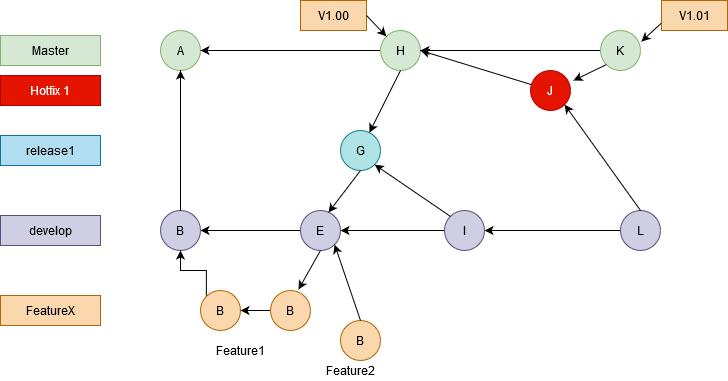

The diagram above was exported from draw.io. Its source (the exported page's mxGraphModel, read from the mxfile embedded in the PNG):
<mxGraphModel dx="1747" dy="451" grid="1" gridSize="10" guides="1" tooltips="1" connect="1" arrows="1" fold="1" page="1" pageScale="1" pageWidth="827" pageHeight="1169" math="0" shadow="0">
  <root>
    <mxCell id="0" />
    <mxCell id="1" parent="0" />
    <mxCell id="j-lon_WRNguXdi8pDE1Q-27" value="A" style="ellipse;whiteSpace=wrap;html=1;aspect=fixed;fillColor=#d5e8d4;strokeColor=#82b366;" vertex="1" parent="1">
      <mxGeometry x="130" y="40" width="40" height="40" as="geometry" />
    </mxCell>
    <mxCell id="j-lon_WRNguXdi8pDE1Q-71" style="edgeStyle=orthogonalEdgeStyle;rounded=0;orthogonalLoop=1;jettySize=auto;html=1;" edge="1" parent="1" source="j-lon_WRNguXdi8pDE1Q-33" target="j-lon_WRNguXdi8pDE1Q-27">
      <mxGeometry relative="1" as="geometry" />
    </mxCell>
    <mxCell id="j-lon_WRNguXdi8pDE1Q-33" value="H" style="ellipse;whiteSpace=wrap;html=1;aspect=fixed;fillColor=#d5e8d4;strokeColor=#82b366;" vertex="1" parent="1">
      <mxGeometry x="350" y="40" width="40" height="40" as="geometry" />
    </mxCell>
    <mxCell id="j-lon_WRNguXdi8pDE1Q-70" style="edgeStyle=orthogonalEdgeStyle;rounded=0;orthogonalLoop=1;jettySize=auto;html=1;entryX=1;entryY=0.5;entryDx=0;entryDy=0;" edge="1" parent="1" source="j-lon_WRNguXdi8pDE1Q-34" target="j-lon_WRNguXdi8pDE1Q-33">
      <mxGeometry relative="1" as="geometry" />
    </mxCell>
    <mxCell id="j-lon_WRNguXdi8pDE1Q-34" value="K" style="ellipse;whiteSpace=wrap;html=1;aspect=fixed;fillColor=#d5e8d4;strokeColor=#82b366;" vertex="1" parent="1">
      <mxGeometry x="570" y="40" width="40" height="40" as="geometry" />
    </mxCell>
    <mxCell id="j-lon_WRNguXdi8pDE1Q-35" value="J" style="ellipse;whiteSpace=wrap;html=1;aspect=fixed;fillColor=#e51400;strokeColor=#B20000;fontColor=#ffffff;" vertex="1" parent="1">
      <mxGeometry x="500" y="80" width="40" height="40" as="geometry" />
    </mxCell>
    <mxCell id="j-lon_WRNguXdi8pDE1Q-63" style="edgeStyle=orthogonalEdgeStyle;rounded=0;orthogonalLoop=1;jettySize=auto;html=1;entryX=1;entryY=0.5;entryDx=0;entryDy=0;" edge="1" parent="1" source="j-lon_WRNguXdi8pDE1Q-36" target="j-lon_WRNguXdi8pDE1Q-37">
      <mxGeometry relative="1" as="geometry" />
    </mxCell>
    <mxCell id="j-lon_WRNguXdi8pDE1Q-36" value="L" style="ellipse;whiteSpace=wrap;html=1;aspect=fixed;fillColor=#d0cee2;strokeColor=#56517e;" vertex="1" parent="1">
      <mxGeometry x="590" y="220" width="40" height="40" as="geometry" />
    </mxCell>
    <mxCell id="j-lon_WRNguXdi8pDE1Q-60" value="" style="edgeStyle=orthogonalEdgeStyle;rounded=0;orthogonalLoop=1;jettySize=auto;html=1;" edge="1" parent="1" source="j-lon_WRNguXdi8pDE1Q-37" target="j-lon_WRNguXdi8pDE1Q-38">
      <mxGeometry relative="1" as="geometry" />
    </mxCell>
    <mxCell id="j-lon_WRNguXdi8pDE1Q-37" value="I" style="ellipse;whiteSpace=wrap;html=1;aspect=fixed;fillColor=#d0cee2;strokeColor=#56517e;" vertex="1" parent="1">
      <mxGeometry x="414" y="220" width="40" height="40" as="geometry" />
    </mxCell>
    <mxCell id="j-lon_WRNguXdi8pDE1Q-74" style="edgeStyle=orthogonalEdgeStyle;rounded=0;orthogonalLoop=1;jettySize=auto;html=1;entryX=1;entryY=0.5;entryDx=0;entryDy=0;" edge="1" parent="1" source="j-lon_WRNguXdi8pDE1Q-38" target="j-lon_WRNguXdi8pDE1Q-39">
      <mxGeometry relative="1" as="geometry" />
    </mxCell>
    <mxCell id="j-lon_WRNguXdi8pDE1Q-38" value="E" style="ellipse;whiteSpace=wrap;html=1;aspect=fixed;fillColor=#d0cee2;strokeColor=#56517e;" vertex="1" parent="1">
      <mxGeometry x="270" y="220" width="40" height="40" as="geometry" />
    </mxCell>
    <mxCell id="j-lon_WRNguXdi8pDE1Q-39" value="B" style="ellipse;whiteSpace=wrap;html=1;aspect=fixed;fillColor=#d0cee2;strokeColor=#56517e;" vertex="1" parent="1">
      <mxGeometry x="130" y="220" width="40" height="40" as="geometry" />
    </mxCell>
    <mxCell id="j-lon_WRNguXdi8pDE1Q-50" style="edgeStyle=orthogonalEdgeStyle;rounded=0;orthogonalLoop=1;jettySize=auto;html=1;exitX=0;exitY=0;exitDx=0;exitDy=0;entryX=0.5;entryY=1;entryDx=0;entryDy=0;" edge="1" parent="1" source="j-lon_WRNguXdi8pDE1Q-40" target="j-lon_WRNguXdi8pDE1Q-39">
      <mxGeometry relative="1" as="geometry" />
    </mxCell>
    <mxCell id="j-lon_WRNguXdi8pDE1Q-40" value="B" style="ellipse;whiteSpace=wrap;html=1;aspect=fixed;fillColor=#fad7ac;strokeColor=#b46504;" vertex="1" parent="1">
      <mxGeometry x="170" y="300" width="40" height="40" as="geometry" />
    </mxCell>
    <mxCell id="j-lon_WRNguXdi8pDE1Q-52" value="" style="edgeStyle=orthogonalEdgeStyle;rounded=0;orthogonalLoop=1;jettySize=auto;html=1;" edge="1" parent="1" source="j-lon_WRNguXdi8pDE1Q-41" target="j-lon_WRNguXdi8pDE1Q-40">
      <mxGeometry relative="1" as="geometry" />
    </mxCell>
    <mxCell id="j-lon_WRNguXdi8pDE1Q-41" value="B" style="ellipse;whiteSpace=wrap;html=1;aspect=fixed;fillColor=#fad7ac;strokeColor=#b46504;" vertex="1" parent="1">
      <mxGeometry x="240" y="300" width="40" height="40" as="geometry" />
    </mxCell>
    <mxCell id="j-lon_WRNguXdi8pDE1Q-42" value="B" style="ellipse;whiteSpace=wrap;html=1;aspect=fixed;fillColor=#fad7ac;strokeColor=#b46504;" vertex="1" parent="1">
      <mxGeometry x="310" y="330" width="40" height="40" as="geometry" />
    </mxCell>
    <mxCell id="j-lon_WRNguXdi8pDE1Q-43" value="G" style="ellipse;whiteSpace=wrap;html=1;aspect=fixed;fillColor=#b0e3e6;strokeColor=#0e8088;" vertex="1" parent="1">
      <mxGeometry x="310" y="140" width="40" height="40" as="geometry" />
    </mxCell>
    <mxCell id="j-lon_WRNguXdi8pDE1Q-44" value="Master" style="rounded=0;whiteSpace=wrap;html=1;fillColor=#d5e8d4;strokeColor=#82b366;" vertex="1" parent="1">
      <mxGeometry x="-30" y="45" width="100" height="30" as="geometry" />
    </mxCell>
    <mxCell id="j-lon_WRNguXdi8pDE1Q-45" value="&lt;div&gt;Hotfix 1&lt;/div&gt;" style="rounded=0;whiteSpace=wrap;html=1;fillColor=#e51400;strokeColor=#B20000;fontColor=#ffffff;" vertex="1" parent="1">
      <mxGeometry x="-30" y="85" width="100" height="30" as="geometry" />
    </mxCell>
    <mxCell id="j-lon_WRNguXdi8pDE1Q-46" value="release1" style="rounded=0;whiteSpace=wrap;html=1;fillColor=#b1ddf0;strokeColor=#10739e;" vertex="1" parent="1">
      <mxGeometry x="-30" y="145" width="100" height="30" as="geometry" />
    </mxCell>
    <mxCell id="j-lon_WRNguXdi8pDE1Q-47" value="develop" style="rounded=0;whiteSpace=wrap;html=1;fillColor=#d0cee2;strokeColor=#56517e;" vertex="1" parent="1">
      <mxGeometry x="-30" y="225" width="100" height="30" as="geometry" />
    </mxCell>
    <mxCell id="j-lon_WRNguXdi8pDE1Q-48" value="FeatureX" style="rounded=0;whiteSpace=wrap;html=1;fillColor=#fad7ac;strokeColor=#b46504;" vertex="1" parent="1">
      <mxGeometry x="-30" y="305" width="100" height="30" as="geometry" />
    </mxCell>
    <mxCell id="j-lon_WRNguXdi8pDE1Q-55" value="" style="endArrow=classic;html=1;entryX=0.7;entryY=-0.025;entryDx=0;entryDy=0;entryPerimeter=0;" edge="1" parent="1" target="j-lon_WRNguXdi8pDE1Q-41">
      <mxGeometry width="50" height="50" relative="1" as="geometry">
        <mxPoint x="290" y="260" as="sourcePoint" />
        <mxPoint x="340" y="210" as="targetPoint" />
      </mxGeometry>
    </mxCell>
    <mxCell id="j-lon_WRNguXdi8pDE1Q-56" value="" style="endArrow=classic;html=1;entryX=1;entryY=1;entryDx=0;entryDy=0;" edge="1" parent="1" target="j-lon_WRNguXdi8pDE1Q-38">
      <mxGeometry width="50" height="50" relative="1" as="geometry">
        <mxPoint x="330" y="330" as="sourcePoint" />
        <mxPoint x="380" y="280" as="targetPoint" />
      </mxGeometry>
    </mxCell>
    <mxCell id="j-lon_WRNguXdi8pDE1Q-57" value="Feature2" style="text;html=1;align=center;verticalAlign=middle;resizable=0;points=[];autosize=1;" vertex="1" parent="1">
      <mxGeometry x="290" y="370" width="60" height="20" as="geometry" />
    </mxCell>
    <mxCell id="j-lon_WRNguXdi8pDE1Q-58" value="Feature1" style="text;html=1;align=center;verticalAlign=middle;resizable=0;points=[];autosize=1;" vertex="1" parent="1">
      <mxGeometry x="180" y="350" width="60" height="20" as="geometry" />
    </mxCell>
    <mxCell id="j-lon_WRNguXdi8pDE1Q-64" value="" style="endArrow=classic;html=1;entryX=1;entryY=1;entryDx=0;entryDy=0;exitX=0;exitY=0;exitDx=0;exitDy=0;" edge="1" parent="1" source="j-lon_WRNguXdi8pDE1Q-37" target="j-lon_WRNguXdi8pDE1Q-43">
      <mxGeometry width="50" height="50" relative="1" as="geometry">
        <mxPoint x="390" y="230" as="sourcePoint" />
        <mxPoint x="440" y="180" as="targetPoint" />
      </mxGeometry>
    </mxCell>
    <mxCell id="j-lon_WRNguXdi8pDE1Q-65" value="" style="endArrow=classic;html=1;entryX=0.7;entryY=0.05;entryDx=0;entryDy=0;entryPerimeter=0;exitX=0.5;exitY=1;exitDx=0;exitDy=0;" edge="1" parent="1" source="j-lon_WRNguXdi8pDE1Q-43" target="j-lon_WRNguXdi8pDE1Q-38">
      <mxGeometry width="50" height="50" relative="1" as="geometry">
        <mxPoint x="390" y="230" as="sourcePoint" />
        <mxPoint x="440" y="180" as="targetPoint" />
      </mxGeometry>
    </mxCell>
    <mxCell id="j-lon_WRNguXdi8pDE1Q-66" value="" style="endArrow=classic;html=1;exitX=0.5;exitY=1;exitDx=0;exitDy=0;" edge="1" parent="1" source="j-lon_WRNguXdi8pDE1Q-33" target="j-lon_WRNguXdi8pDE1Q-43">
      <mxGeometry width="50" height="50" relative="1" as="geometry">
        <mxPoint x="390" y="230" as="sourcePoint" />
        <mxPoint x="440" y="180" as="targetPoint" />
      </mxGeometry>
    </mxCell>
    <mxCell id="j-lon_WRNguXdi8pDE1Q-67" value="" style="endArrow=classic;html=1;entryX=1;entryY=0.5;entryDx=0;entryDy=0;" edge="1" parent="1" source="j-lon_WRNguXdi8pDE1Q-35" target="j-lon_WRNguXdi8pDE1Q-33">
      <mxGeometry width="50" height="50" relative="1" as="geometry">
        <mxPoint x="390" y="230" as="sourcePoint" />
        <mxPoint x="440" y="180" as="targetPoint" />
      </mxGeometry>
    </mxCell>
    <mxCell id="j-lon_WRNguXdi8pDE1Q-68" value="" style="endArrow=classic;html=1;exitX=0.5;exitY=0;exitDx=0;exitDy=0;entryX=1;entryY=1;entryDx=0;entryDy=0;" edge="1" parent="1" source="j-lon_WRNguXdi8pDE1Q-36" target="j-lon_WRNguXdi8pDE1Q-35">
      <mxGeometry width="50" height="50" relative="1" as="geometry">
        <mxPoint x="390" y="230" as="sourcePoint" />
        <mxPoint x="440" y="180" as="targetPoint" />
      </mxGeometry>
    </mxCell>
    <mxCell id="j-lon_WRNguXdi8pDE1Q-69" value="" style="endArrow=classic;html=1;exitX=0;exitY=1;exitDx=0;exitDy=0;entryX=1.075;entryY=0.25;entryDx=0;entryDy=0;entryPerimeter=0;" edge="1" parent="1" source="j-lon_WRNguXdi8pDE1Q-34" target="j-lon_WRNguXdi8pDE1Q-35">
      <mxGeometry width="50" height="50" relative="1" as="geometry">
        <mxPoint x="390" y="230" as="sourcePoint" />
        <mxPoint x="440" y="180" as="targetPoint" />
      </mxGeometry>
    </mxCell>
    <mxCell id="j-lon_WRNguXdi8pDE1Q-73" value="" style="endArrow=classic;html=1;exitX=0.5;exitY=0;exitDx=0;exitDy=0;" edge="1" parent="1" source="j-lon_WRNguXdi8pDE1Q-39">
      <mxGeometry width="50" height="50" relative="1" as="geometry">
        <mxPoint x="100" y="130" as="sourcePoint" />
        <mxPoint x="150" y="80" as="targetPoint" />
      </mxGeometry>
    </mxCell>
    <mxCell id="j-lon_WRNguXdi8pDE1Q-75" value="V1.00" style="rounded=0;whiteSpace=wrap;html=1;fillColor=#fad7ac;strokeColor=#b46504;" vertex="1" parent="1">
      <mxGeometry x="270" y="10" width="66" height="30" as="geometry" />
    </mxCell>
    <mxCell id="j-lon_WRNguXdi8pDE1Q-76" value="&lt;div&gt;V1.01&lt;/div&gt;" style="rounded=0;whiteSpace=wrap;html=1;fillColor=#fad7ac;strokeColor=#b46504;" vertex="1" parent="1">
      <mxGeometry x="631" y="10" width="66" height="30" as="geometry" />
    </mxCell>
    <mxCell id="j-lon_WRNguXdi8pDE1Q-77" value="" style="endArrow=classic;html=1;exitX=1;exitY=0.5;exitDx=0;exitDy=0;entryX=0;entryY=0;entryDx=0;entryDy=0;" edge="1" parent="1" source="j-lon_WRNguXdi8pDE1Q-75" target="j-lon_WRNguXdi8pDE1Q-33">
      <mxGeometry width="50" height="50" relative="1" as="geometry">
        <mxPoint x="390" y="230" as="sourcePoint" />
        <mxPoint x="350" y="40" as="targetPoint" />
      </mxGeometry>
    </mxCell>
    <mxCell id="j-lon_WRNguXdi8pDE1Q-78" value="" style="endArrow=classic;html=1;exitX=0;exitY=0.75;exitDx=0;exitDy=0;entryX=1.025;entryY=0.275;entryDx=0;entryDy=0;entryPerimeter=0;" edge="1" parent="1" source="j-lon_WRNguXdi8pDE1Q-76" target="j-lon_WRNguXdi8pDE1Q-34">
      <mxGeometry width="50" height="50" relative="1" as="geometry">
        <mxPoint x="390" y="230" as="sourcePoint" />
        <mxPoint x="440" y="180" as="targetPoint" />
      </mxGeometry>
    </mxCell>
  </root>
</mxGraphModel>